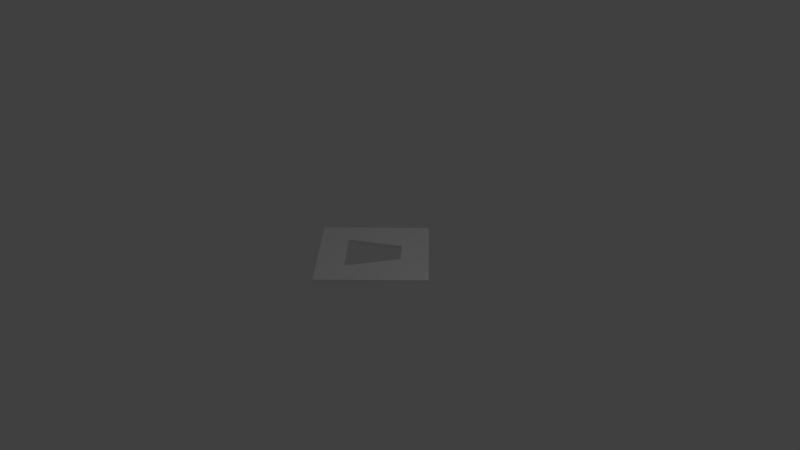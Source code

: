 # Source: trapezoidslot.blend  (saved by Blender 2.72.0; exported with 4.5.12 LTS)
import bpy
from mathutils import Matrix  # noqa: F401  (used for matrix-valued properties, if any)

bpy.ops.wm.read_factory_settings(use_empty=True)
scene = bpy.context.scene
scene.name = 'Scene'

# ---- collections
col_collection_1 = bpy.data.collections.new('Collection 1'); scene.collection.children.link(col_collection_1)

# ---- world
world_world = bpy.data.worlds.new('World'); scene.world = world_world
world_world.color = (0.05088, 0.05088, 0.05088)
world_world.use_sun_shadow = False
world_world.sun_shadow_jitter_overblur = 0.0
world_world.cycles.sampling_method = 'MANUAL'
world_world.cycles.sample_map_resolution = 256

# ---- cameras
cam_camera = bpy.data.cameras.new('Camera')
cam_camera.clip_end = 100.0
cam_camera.lens = 35.0
cam_camera.sensor_width = 32.0
cam_camera.sensor_height = 18.0
cam_camera.ortho_scale = 7.314
cam_camera.dof.focus_distance = 0.0
cam_camera.dof.aperture_fstop = 128.0

# ---- lights
light_lamp = bpy.data.lights.new('Lamp', 'POINT')
light_lamp.transmission_factor = 0.0
light_lamp.cutoff_distance = 30.0
light_lamp.energy = 100.0
light_lamp.shadow_buffer_clip_start = 1.001
light_lamp.shadow_soft_size = 0.1
light_lamp.shadow_maximum_resolution = 0.006
light_lamp.use_absolute_resolution = True
light_lamp.cycles.use_multiple_importance_sampling = False

# ---- meshes
me_cylinder = bpy.data.meshes.new('Cylinder')
me_cylinder.from_pydata([(0.0, 1.0, -0.025), (0.0, 1.0, 0.025), (1.0, -4.371e-08, -0.025), (1.0, -4.371e-08, 0.025), (-8.742e-08, -1.0, -0.025), (-8.742e-08, -1.0, 0.025), (-1.0, 1.192e-08, -0.025), (-1.0, 1.192e-08, 0.025), (0.5, 0.5, 0.025), (0.5, -0.5, 0.025), (-0.5, -0.5, 0.025), (-0.5, 0.5, 0.025), (0.25, 0.75, 0.025), (0.75, -0.25, 0.025), (-0.25, -0.75, 0.025), (-0.75, 0.25, 0.025), (0.75, 0.25, 0.025), (0.25, -0.75, 0.025), (-0.75, -0.25, 0.025), (-0.25, 0.75, 0.025), (-0.25, -0.25, 0.025), (0.25, 0.25, 0.025), (0.25, -0.25, 0.025), (-0.25, 0.25, 0.025), (0.0, 0.5, 0.025), (0.5, -1.49e-08, 0.025), (-4.47e-08, -0.5, 0.025), (-0.5, 0.0, 0.025), (0.125, 0.875, 0.025), (0.875, -0.125, 0.025), (-0.125, -0.875, 0.025), (-0.875, 0.125, 0.025), (0.625, 0.375, 0.025), (0.375, -0.625, 0.025), (-0.625, -0.375, 0.025), (-0.375, 0.625, 0.025), (-0.375, -0.375, 0.025), (0.375, -0.375, 0.025), (0.375, 0.625, 0.025), (0.625, -0.375, 0.025), (-0.375, -0.625, 0.025), (-0.625, 0.375, 0.025), (0.875, 0.125, 0.025), (0.125, -0.875, 0.025), (-0.875, -0.125, 0.025), (-0.125, 0.875, 0.025), (0.1875, -0.1875, -0.025), (0.375, 0.375, 0.025), (0.2813, -0.03125, -0.025), (-0.375, 0.375, 0.025), (-0.125, 0.375, 0.025), (0.125, 0.625, 0.025), (0.125, 0.375, 0.025), (-0.125, 0.625, 0.025), (0.375, -0.125, 0.025), (0.625, 0.125, 0.025), (0.625, -0.125, 0.025), (0.375, 0.125, 0.025), (-0.125, -0.625, 0.025), (0.125, -0.375, 0.025), (0.125, -0.625, 0.025), (-0.125, -0.375, 0.025), (-0.625, -0.125, 0.025), (-0.375, 0.125, 0.025), (-0.375, -0.125, 0.025), (-0.625, 0.125, 0.025), (-0.5, 0.25, 0.025), (-0.03125, 0.2812, -0.025), (-0.5, -0.25, 0.025), (-0.1875, 0.1875, -0.025), (0.25, -0.5, 0.025), (-6.706e-08, -0.75, 0.025), (0.5, 0.25, 0.025), (0.75, -2.235e-08, 0.025), (0.5, -0.25, 0.025), (0.0, 0.75, 0.025), (0.25, 0.5, 0.025), (0.09375, -0.3438, -0.025), (-0.25, 0.5, 0.025), (-0.3438, 0.09375, -0.025), (-0.25, -0.5, 0.025), (-0.75, 7.451e-09, 0.025), (0.5, 0.5, -0.025), (0.5, -0.5, -0.025), (-0.5, -0.5, -0.025), (-0.5, 0.5, -0.025), (0.75, 0.25, -0.025), (0.25, -0.75, -0.025), (-0.75, -0.25, -0.025), (-0.25, 0.75, -0.025), (0.25, 0.75, -0.025), (0.75, -0.25, -0.025), (-0.25, -0.75, -0.025), (-0.75, 0.25, -0.025), (-0.25, -0.25, -0.025), (0.25, 0.25, -0.025), (-0.5, 0.0, -0.025), (-2.98e-08, -0.5, -0.025), (0.125, -0.875, -0.025), (-0.875, -0.125, -0.025), (-0.125, 0.875, -0.025), (0.375, 0.625, -0.025), (0.625, -0.375, -0.025), (-0.375, -0.625, -0.025), (-0.625, 0.375, -0.025), (0.625, 0.375, -0.025), (0.375, -0.625, -0.025), (-0.625, -0.375, -0.025), (-0.375, 0.625, -0.025), (0.125, 0.875, -0.025), (-0.125, -0.875, -0.025), (-0.875, 0.125, -0.025), (0.375, 0.125, -0.025), (0.125, 0.375, -0.025), (-0.375, -0.125, -0.025), (-0.125, -0.375, -0.025), (-0.1875, 0.1875, 0.025), (0.09375, -0.3438, 0.025), (-0.3438, 0.09375, 0.025), (0.1875, -0.1875, 0.025), (0.2812, -0.03125, 0.025), (-0.03125, 0.2812, 0.025)], [], [(0, 1, 28, 12, 38, 8, 32, 16, 42, 3, 2, 86, 105, 82, 101, 90, 109), (2, 3, 29, 13, 39, 9, 33, 17, 43, 5, 4, 98, 87, 106, 83, 102, 91), (81, 31, 7, 44), (6, 7, 31, 15, 41, 11, 35, 19, 45, 1, 0, 100, 89, 108, 85, 104, 93, 111), (4, 5, 30, 14, 40, 10, 34, 18, 44, 7, 6, 99, 88, 107, 84, 103, 92, 110), (97, 87, 98, 4, 110, 92, 103, 115), (80, 36, 10, 40), (78, 35, 11, 49), (121, 50, 23, 116), (76, 51, 24, 52), (75, 45, 19, 53), (74, 54, 22, 37), (73, 55, 25, 56), (72, 47, 21, 57), (71, 58, 14, 30), (70, 59, 26, 60), (68, 62, 18, 34), (118, 63, 27), (66, 41, 15, 65), (63, 66, 65, 27), (23, 49, 66, 63), (49, 11, 41, 66), (116, 23, 63, 118), (36, 68, 34, 10), (20, 64, 68, 36), (64, 27, 62, 68), (59, 117, 26), (22, 119, 117, 59), (33, 70, 60, 17), (9, 37, 70, 33), (37, 22, 59, 70), (43, 71, 30, 5), (17, 60, 71, 43), (60, 26, 58, 71), (55, 72, 57, 25), (16, 32, 72, 55), (32, 8, 47, 72), (29, 73, 56, 13), (3, 42, 73, 29), (42, 16, 55, 73), (39, 74, 37, 9), (13, 56, 74, 39), (56, 25, 54, 74), (51, 75, 53, 24), (12, 28, 75, 51), (28, 1, 45, 75), (47, 76, 52, 21), (8, 38, 76, 47), (38, 12, 51, 76), (52, 24, 50, 121), (50, 78, 49, 23), (24, 53, 78, 50), (53, 19, 35, 78), (54, 120, 119, 22), (25, 57, 120, 54), (58, 80, 40, 14), (26, 61, 80, 58), (61, 20, 36, 80), (62, 81, 44, 18), (27, 65, 81, 62), (65, 15, 31, 81), (61, 26, 97, 115, 94, 114, 96, 27, 64, 20), (113, 52, 27, 96), (112, 57, 52, 113), (26, 57, 112, 97), (2, 91, 102, 83, 106, 87, 97, 77, 46, 48, 112, 95, 113, 67, 69, 79, 96, 114, 94, 115, 103, 84, 107, 88, 99, 6, 111, 93, 104, 85, 108, 89, 100, 0, 109, 90, 101, 82, 105, 86)])
me_cylinder.use_remesh_preserve_volume = False
me_cylinder.use_remesh_preserve_attributes = False
me_cylinder.use_mirror_vertex_groups = False
me_cylinder.update()

# ---- objects
ob_cylinder = bpy.data.objects.new('Cylinder', me_cylinder)
ob_lamp = bpy.data.objects.new('Lamp', light_lamp)
ob_camera = bpy.data.objects.new('Camera', cam_camera)

# ---- transforms, parenting, visibility, modifiers, constraints
ob_cylinder.location = (0.0, 0.0, 0.0)
ob_cylinder.lineart.crease_threshold = 0.0
ob_lamp.location = (4.076, 1.005, 5.904)
ob_lamp.rotation_euler = (0.6503, 0.05522, 1.866)
ob_lamp.lock_rotations_4d = False
ob_lamp.empty_display_type = 'ARROWS'
ob_lamp.color = (0.0, 0.0, 0.0, 0.0)
ob_lamp.lineart.crease_threshold = 0.0
ob_camera.location = (7.481, -6.508, 5.344)
ob_camera.rotation_euler = (1.109, 0.01082, 0.8149)
ob_camera.lock_rotations_4d = False
ob_camera.empty_display_type = 'ARROWS'
ob_camera.color = (0.0, 0.0, 0.0, 0.0)
ob_camera.display_type = 'WIRE'
ob_camera.lineart.crease_threshold = 0.0

# ---- collection membership
col_collection_1.objects.link(ob_cylinder)
col_collection_1.objects.link(ob_lamp)
col_collection_1.objects.link(ob_camera)

# ---- scene / render settings (as saved in the file)
scene.camera = ob_camera
scene.frame_start = 1; scene.frame_end = 250; scene.frame_set(1)
scene.render.engine = 'BLENDER_EEVEE_NEXT'
scene.render.resolution_percentage = 50
scene.render.dither_intensity = 0.0
scene.cycles.use_denoising = False
scene.cycles.samples = 10
scene.cycles.sampling_pattern = 'TABULATED_SOBOL'
scene.cycles.light_sampling_threshold = 0.0
scene.cycles.use_adaptive_sampling = False
scene.cycles.use_light_tree = False
scene.cycles.blur_glossy = 0.0
scene.cycles.pixel_filter_type = 'GAUSSIAN'
scene.cycles.sample_clamp_indirect = 0.0
scene.view_settings.view_transform = 'Standard'
bpy.context.view_layer.update()
